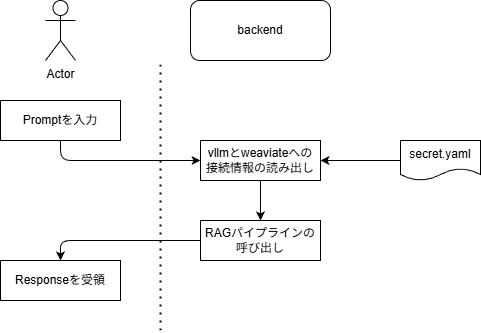

The diagram above was exported from draw.io. Its source (the exported page's mxGraphModel, read from the mxfile embedded in the PNG):
<mxGraphModel dx="749" dy="528" grid="1" gridSize="10" guides="1" tooltips="1" connect="1" arrows="1" fold="1" page="1" pageScale="1" pageWidth="827" pageHeight="1169" math="0" shadow="0">
  <root>
    <mxCell id="0" />
    <mxCell id="1" parent="0" />
    <mxCell id="8" style="edgeStyle=none;html=1;exitX=0.5;exitY=1;exitDx=0;exitDy=0;entryX=0;entryY=0.5;entryDx=0;entryDy=0;" parent="1" source="3" target="7" edge="1">
      <mxGeometry relative="1" as="geometry">
        <Array as="points">
          <mxPoint x="260" y="260" />
        </Array>
      </mxGeometry>
    </mxCell>
    <mxCell id="3" value="Promptを入力" style="rounded=0;whiteSpace=wrap;html=1;" parent="1" vertex="1">
      <mxGeometry x="200" y="200" width="120" height="40" as="geometry" />
    </mxCell>
    <mxCell id="10" style="edgeStyle=none;html=1;entryX=0.5;entryY=0;entryDx=0;entryDy=0;" parent="1" source="4" target="6" edge="1">
      <mxGeometry relative="1" as="geometry">
        <Array as="points">
          <mxPoint x="260" y="340" />
        </Array>
      </mxGeometry>
    </mxCell>
    <mxCell id="4" value="RAGパイプラインの&lt;br&gt;呼び出し" style="rounded=0;whiteSpace=wrap;html=1;" parent="1" vertex="1">
      <mxGeometry x="400" y="320" width="120" height="40" as="geometry" />
    </mxCell>
    <mxCell id="6" value="Responseを受領" style="rounded=0;whiteSpace=wrap;html=1;" parent="1" vertex="1">
      <mxGeometry x="200" y="360" width="120" height="40" as="geometry" />
    </mxCell>
    <mxCell id="9" style="edgeStyle=none;html=1;" parent="1" source="7" target="4" edge="1">
      <mxGeometry relative="1" as="geometry" />
    </mxCell>
    <mxCell id="7" value="vllmとweaviateへの&lt;br&gt;接続情報の読み出し" style="rounded=0;whiteSpace=wrap;html=1;" parent="1" vertex="1">
      <mxGeometry x="400" y="240" width="120" height="40" as="geometry" />
    </mxCell>
    <mxCell id="11" value="" style="endArrow=none;dashed=1;html=1;dashPattern=1 3;strokeWidth=2;" parent="1" edge="1">
      <mxGeometry width="50" height="50" relative="1" as="geometry">
        <mxPoint x="360" y="430" as="sourcePoint" />
        <mxPoint x="360" y="160" as="targetPoint" />
      </mxGeometry>
    </mxCell>
    <mxCell id="12" value="Actor" style="shape=umlActor;verticalLabelPosition=bottom;verticalAlign=top;html=1;outlineConnect=0;" parent="1" vertex="1">
      <mxGeometry x="245" y="100" width="30" height="60" as="geometry" />
    </mxCell>
    <mxCell id="14" style="edgeStyle=none;html=1;entryX=1;entryY=0.5;entryDx=0;entryDy=0;" parent="1" source="13" target="7" edge="1">
      <mxGeometry relative="1" as="geometry" />
    </mxCell>
    <mxCell id="13" value="secret.yaml" style="shape=document;whiteSpace=wrap;html=1;boundedLbl=1;" parent="1" vertex="1">
      <mxGeometry x="600" y="240" width="80" height="40" as="geometry" />
    </mxCell>
    <mxCell id="15" value="backend" style="rounded=1;whiteSpace=wrap;html=1;" parent="1" vertex="1">
      <mxGeometry x="390" y="100" width="140" height="60" as="geometry" />
    </mxCell>
  </root>
</mxGraphModel>